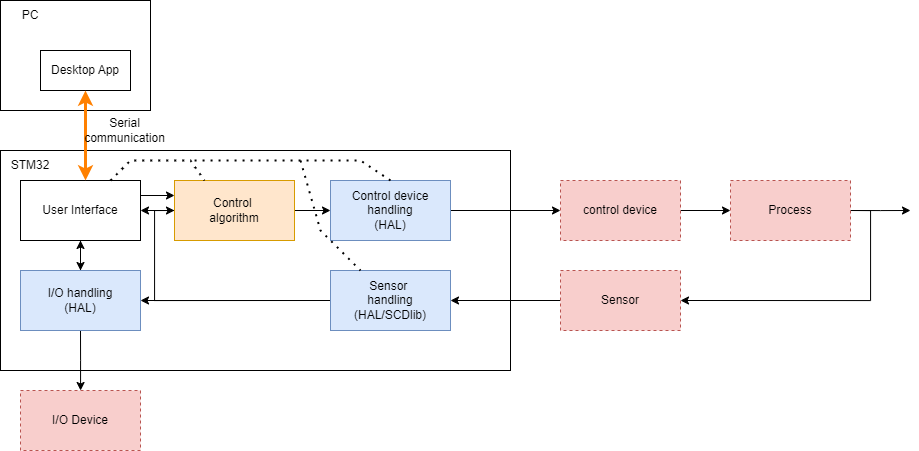

The diagram above was exported from draw.io. Its source (the exported page's mxGraphModel, read from the mxfile embedded in the PNG):
<mxGraphModel dx="1059" dy="681" grid="1" gridSize="10" guides="1" tooltips="1" connect="1" arrows="1" fold="1" page="1" pageScale="1" pageWidth="827" pageHeight="1169" math="0" shadow="0">
  <root>
    <mxCell id="0" />
    <mxCell id="1" parent="0" />
    <mxCell id="51PGL2pi71YwaRwBw_Ox-1" value="" style="rounded=0;whiteSpace=wrap;html=1;" parent="1" vertex="1">
      <mxGeometry x="240" y="160" width="510" height="220" as="geometry" />
    </mxCell>
    <mxCell id="51PGL2pi71YwaRwBw_Ox-2" value="STM32" style="text;html=1;align=center;verticalAlign=middle;whiteSpace=wrap;rounded=0;" parent="1" vertex="1">
      <mxGeometry x="240" y="160" width="60" height="30" as="geometry" />
    </mxCell>
    <mxCell id="51PGL2pi71YwaRwBw_Ox-3" value="" style="rounded=0;whiteSpace=wrap;html=1;" parent="1" vertex="1">
      <mxGeometry x="240" y="10" width="150" height="110" as="geometry" />
    </mxCell>
    <mxCell id="51PGL2pi71YwaRwBw_Ox-4" value="PC" style="text;html=1;align=center;verticalAlign=middle;whiteSpace=wrap;rounded=0;" parent="1" vertex="1">
      <mxGeometry x="240" y="10" width="60" height="30" as="geometry" />
    </mxCell>
    <mxCell id="51PGL2pi71YwaRwBw_Ox-5" value="Desktop App" style="rounded=0;whiteSpace=wrap;html=1;" parent="1" vertex="1">
      <mxGeometry x="280" y="60" width="90" height="40" as="geometry" />
    </mxCell>
    <mxCell id="9J_0VZGfneW3iqGz3crJ-6" style="edgeStyle=orthogonalEdgeStyle;rounded=0;orthogonalLoop=1;jettySize=auto;html=1;exitX=1;exitY=0.25;exitDx=0;exitDy=0;entryX=0;entryY=0.25;entryDx=0;entryDy=0;" edge="1" parent="1" source="51PGL2pi71YwaRwBw_Ox-6" target="9J_0VZGfneW3iqGz3crJ-2">
      <mxGeometry relative="1" as="geometry" />
    </mxCell>
    <mxCell id="9J_0VZGfneW3iqGz3crJ-27" style="edgeStyle=orthogonalEdgeStyle;rounded=0;orthogonalLoop=1;jettySize=auto;html=1;exitX=0.5;exitY=1;exitDx=0;exitDy=0;entryX=0.5;entryY=0;entryDx=0;entryDy=0;" edge="1" parent="1" source="51PGL2pi71YwaRwBw_Ox-6" target="51PGL2pi71YwaRwBw_Ox-7">
      <mxGeometry relative="1" as="geometry" />
    </mxCell>
    <mxCell id="51PGL2pi71YwaRwBw_Ox-6" value="User Interface" style="rounded=0;whiteSpace=wrap;html=1;" parent="1" vertex="1">
      <mxGeometry x="260" y="190" width="120" height="60" as="geometry" />
    </mxCell>
    <mxCell id="9J_0VZGfneW3iqGz3crJ-14" style="edgeStyle=orthogonalEdgeStyle;rounded=0;orthogonalLoop=1;jettySize=auto;html=1;exitX=0.5;exitY=1;exitDx=0;exitDy=0;" edge="1" parent="1" source="51PGL2pi71YwaRwBw_Ox-7" target="51PGL2pi71YwaRwBw_Ox-10">
      <mxGeometry relative="1" as="geometry">
        <Array as="points">
          <mxPoint x="320" y="370" />
          <mxPoint x="320" y="370" />
        </Array>
      </mxGeometry>
    </mxCell>
    <mxCell id="9J_0VZGfneW3iqGz3crJ-28" style="edgeStyle=orthogonalEdgeStyle;rounded=0;orthogonalLoop=1;jettySize=auto;html=1;exitX=0.5;exitY=0;exitDx=0;exitDy=0;entryX=0.5;entryY=1;entryDx=0;entryDy=0;" edge="1" parent="1" source="51PGL2pi71YwaRwBw_Ox-7" target="51PGL2pi71YwaRwBw_Ox-6">
      <mxGeometry relative="1" as="geometry" />
    </mxCell>
    <mxCell id="51PGL2pi71YwaRwBw_Ox-7" value="I/O handling&lt;div&gt;(HAL)&lt;/div&gt;" style="rounded=0;whiteSpace=wrap;html=1;fillColor=#dae8fc;strokeColor=#6c8ebf;" parent="1" vertex="1">
      <mxGeometry x="260" y="280" width="120" height="60" as="geometry" />
    </mxCell>
    <mxCell id="9J_0VZGfneW3iqGz3crJ-8" style="edgeStyle=orthogonalEdgeStyle;rounded=0;orthogonalLoop=1;jettySize=auto;html=1;exitX=1;exitY=0.5;exitDx=0;exitDy=0;entryX=0;entryY=0.5;entryDx=0;entryDy=0;" edge="1" parent="1" source="51PGL2pi71YwaRwBw_Ox-8" target="9J_0VZGfneW3iqGz3crJ-3">
      <mxGeometry relative="1" as="geometry" />
    </mxCell>
    <mxCell id="51PGL2pi71YwaRwBw_Ox-8" value="Control device&lt;div&gt;handling&lt;/div&gt;&lt;div&gt;(HAL)&lt;/div&gt;" style="rounded=0;whiteSpace=wrap;html=1;fillColor=#dae8fc;strokeColor=#6c8ebf;" parent="1" vertex="1">
      <mxGeometry x="570" y="190" width="120" height="60" as="geometry" />
    </mxCell>
    <mxCell id="9J_0VZGfneW3iqGz3crJ-13" style="edgeStyle=orthogonalEdgeStyle;rounded=0;orthogonalLoop=1;jettySize=auto;html=1;exitX=0;exitY=0.5;exitDx=0;exitDy=0;entryX=1;entryY=0.5;entryDx=0;entryDy=0;" edge="1" parent="1" source="51PGL2pi71YwaRwBw_Ox-9" target="51PGL2pi71YwaRwBw_Ox-7">
      <mxGeometry relative="1" as="geometry" />
    </mxCell>
    <mxCell id="9J_0VZGfneW3iqGz3crJ-15" style="edgeStyle=orthogonalEdgeStyle;rounded=0;orthogonalLoop=1;jettySize=auto;html=1;exitX=0;exitY=0.5;exitDx=0;exitDy=0;entryX=0;entryY=0.5;entryDx=0;entryDy=0;" edge="1" parent="1" source="51PGL2pi71YwaRwBw_Ox-9" target="9J_0VZGfneW3iqGz3crJ-2">
      <mxGeometry relative="1" as="geometry" />
    </mxCell>
    <mxCell id="51PGL2pi71YwaRwBw_Ox-9" value="Sensor&amp;nbsp;&lt;div&gt;handling&lt;/div&gt;&lt;div&gt;(HAL/SCDlib)&lt;/div&gt;" style="rounded=0;whiteSpace=wrap;html=1;fillColor=#dae8fc;strokeColor=#6c8ebf;" parent="1" vertex="1">
      <mxGeometry x="570" y="280" width="120" height="60" as="geometry" />
    </mxCell>
    <mxCell id="51PGL2pi71YwaRwBw_Ox-10" value="I/O Device" style="rounded=0;whiteSpace=wrap;html=1;dashed=1;fillColor=#f8cecc;strokeColor=#b85450;" parent="1" vertex="1">
      <mxGeometry x="260" y="400" width="120" height="60" as="geometry" />
    </mxCell>
    <mxCell id="9J_0VZGfneW3iqGz3crJ-7" style="edgeStyle=orthogonalEdgeStyle;rounded=0;orthogonalLoop=1;jettySize=auto;html=1;exitX=1;exitY=0.5;exitDx=0;exitDy=0;entryX=0;entryY=0.5;entryDx=0;entryDy=0;" edge="1" parent="1" source="9J_0VZGfneW3iqGz3crJ-2" target="51PGL2pi71YwaRwBw_Ox-8">
      <mxGeometry relative="1" as="geometry" />
    </mxCell>
    <mxCell id="9J_0VZGfneW3iqGz3crJ-18" style="edgeStyle=orthogonalEdgeStyle;rounded=0;orthogonalLoop=1;jettySize=auto;html=1;exitX=0;exitY=0.5;exitDx=0;exitDy=0;entryX=1;entryY=0.5;entryDx=0;entryDy=0;" edge="1" parent="1" source="9J_0VZGfneW3iqGz3crJ-2" target="51PGL2pi71YwaRwBw_Ox-6">
      <mxGeometry relative="1" as="geometry" />
    </mxCell>
    <mxCell id="9J_0VZGfneW3iqGz3crJ-2" value="Control&amp;nbsp;&lt;div&gt;algorithm&lt;/div&gt;" style="rounded=0;whiteSpace=wrap;html=1;fillColor=#ffe6cc;strokeColor=#d79b00;" vertex="1" parent="1">
      <mxGeometry x="414" y="190" width="120" height="60" as="geometry" />
    </mxCell>
    <mxCell id="9J_0VZGfneW3iqGz3crJ-9" style="edgeStyle=orthogonalEdgeStyle;rounded=0;orthogonalLoop=1;jettySize=auto;html=1;exitX=1;exitY=0.5;exitDx=0;exitDy=0;entryX=0;entryY=0.5;entryDx=0;entryDy=0;" edge="1" parent="1" source="9J_0VZGfneW3iqGz3crJ-3" target="9J_0VZGfneW3iqGz3crJ-5">
      <mxGeometry relative="1" as="geometry" />
    </mxCell>
    <mxCell id="9J_0VZGfneW3iqGz3crJ-3" value="control device" style="rounded=0;whiteSpace=wrap;html=1;dashed=1;fillColor=#f8cecc;strokeColor=#b85450;" vertex="1" parent="1">
      <mxGeometry x="800" y="190" width="120" height="60" as="geometry" />
    </mxCell>
    <mxCell id="9J_0VZGfneW3iqGz3crJ-12" style="edgeStyle=orthogonalEdgeStyle;rounded=0;orthogonalLoop=1;jettySize=auto;html=1;exitX=0;exitY=0.5;exitDx=0;exitDy=0;entryX=1;entryY=0.5;entryDx=0;entryDy=0;" edge="1" parent="1" source="9J_0VZGfneW3iqGz3crJ-4" target="51PGL2pi71YwaRwBw_Ox-9">
      <mxGeometry relative="1" as="geometry" />
    </mxCell>
    <mxCell id="9J_0VZGfneW3iqGz3crJ-4" value="Sensor" style="rounded=0;whiteSpace=wrap;html=1;dashed=1;fillColor=#f8cecc;strokeColor=#b85450;" vertex="1" parent="1">
      <mxGeometry x="800" y="280" width="120" height="60" as="geometry" />
    </mxCell>
    <mxCell id="9J_0VZGfneW3iqGz3crJ-10" style="edgeStyle=orthogonalEdgeStyle;rounded=0;orthogonalLoop=1;jettySize=auto;html=1;exitX=1;exitY=0.5;exitDx=0;exitDy=0;" edge="1" parent="1" source="9J_0VZGfneW3iqGz3crJ-5">
      <mxGeometry relative="1" as="geometry">
        <mxPoint x="1150" y="220" as="targetPoint" />
      </mxGeometry>
    </mxCell>
    <mxCell id="9J_0VZGfneW3iqGz3crJ-11" style="edgeStyle=orthogonalEdgeStyle;rounded=0;orthogonalLoop=1;jettySize=auto;html=1;exitX=1;exitY=0.5;exitDx=0;exitDy=0;entryX=1;entryY=0.5;entryDx=0;entryDy=0;" edge="1" parent="1" source="9J_0VZGfneW3iqGz3crJ-5" target="9J_0VZGfneW3iqGz3crJ-4">
      <mxGeometry relative="1" as="geometry" />
    </mxCell>
    <mxCell id="9J_0VZGfneW3iqGz3crJ-5" value="Process" style="rounded=0;whiteSpace=wrap;html=1;dashed=1;fillColor=#f8cecc;strokeColor=#b85450;" vertex="1" parent="1">
      <mxGeometry x="970" y="190" width="120" height="60" as="geometry" />
    </mxCell>
    <mxCell id="9J_0VZGfneW3iqGz3crJ-20" value="" style="endArrow=none;dashed=1;html=1;dashPattern=1 3;strokeWidth=2;rounded=0;exitX=0.75;exitY=0;exitDx=0;exitDy=0;entryX=0.25;entryY=0;entryDx=0;entryDy=0;" edge="1" parent="1" source="51PGL2pi71YwaRwBw_Ox-6" target="9J_0VZGfneW3iqGz3crJ-2">
      <mxGeometry width="50" height="50" relative="1" as="geometry">
        <mxPoint x="380" y="280" as="sourcePoint" />
        <mxPoint x="430" y="230" as="targetPoint" />
        <Array as="points">
          <mxPoint x="370" y="170" />
          <mxPoint x="400" y="170" />
          <mxPoint x="430" y="170" />
        </Array>
      </mxGeometry>
    </mxCell>
    <mxCell id="9J_0VZGfneW3iqGz3crJ-21" value="" style="endArrow=none;dashed=1;html=1;dashPattern=1 3;strokeWidth=2;rounded=0;exitX=0.5;exitY=0;exitDx=0;exitDy=0;" edge="1" parent="1" source="51PGL2pi71YwaRwBw_Ox-8">
      <mxGeometry width="50" height="50" relative="1" as="geometry">
        <mxPoint x="380" y="280" as="sourcePoint" />
        <mxPoint x="430" y="170" as="targetPoint" />
        <Array as="points">
          <mxPoint x="600" y="170" />
        </Array>
      </mxGeometry>
    </mxCell>
    <mxCell id="9J_0VZGfneW3iqGz3crJ-22" value="" style="endArrow=none;dashed=1;html=1;dashPattern=1 3;strokeWidth=2;rounded=0;entryX=0.25;entryY=0;entryDx=0;entryDy=0;" edge="1" parent="1" target="51PGL2pi71YwaRwBw_Ox-9">
      <mxGeometry width="50" height="50" relative="1" as="geometry">
        <mxPoint x="540" y="170" as="sourcePoint" />
        <mxPoint x="430" y="280" as="targetPoint" />
        <Array as="points">
          <mxPoint x="560" y="240" />
        </Array>
      </mxGeometry>
    </mxCell>
    <mxCell id="9J_0VZGfneW3iqGz3crJ-25" value="" style="endArrow=classic;startArrow=classic;html=1;rounded=0;entryX=0.5;entryY=1;entryDx=0;entryDy=0;strokeColor=#FF8000;strokeWidth=3;" edge="1" parent="1" target="51PGL2pi71YwaRwBw_Ox-5">
      <mxGeometry width="100" height="100" relative="1" as="geometry">
        <mxPoint x="325" y="190" as="sourcePoint" />
        <mxPoint x="490" y="130" as="targetPoint" />
      </mxGeometry>
    </mxCell>
    <mxCell id="9J_0VZGfneW3iqGz3crJ-26" value="Serial&lt;div&gt;communication&lt;/div&gt;" style="text;html=1;align=center;verticalAlign=middle;resizable=0;points=[];autosize=1;strokeColor=none;fillColor=none;" vertex="1" parent="1">
      <mxGeometry x="314" y="120" width="100" height="40" as="geometry" />
    </mxCell>
  </root>
</mxGraphModel>